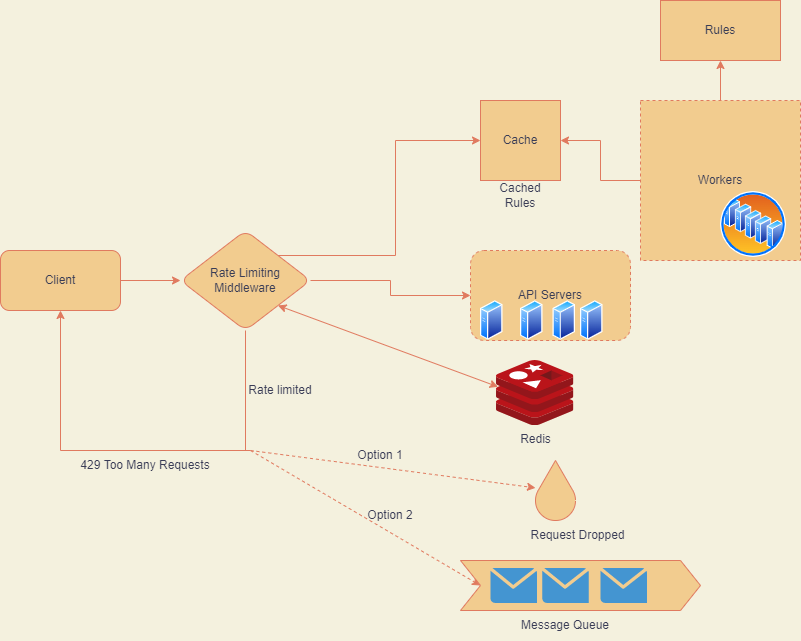

The diagram above was exported from draw.io. Its source (the exported page's mxGraphModel, read from the mxfile embedded in the PNG):
<mxGraphModel dx="868" dy="450" grid="1" gridSize="10" guides="1" tooltips="1" connect="1" arrows="1" fold="1" page="1" pageScale="1" pageWidth="1169" pageHeight="827" background="#F4F1DE" math="0" shadow="0">
  <root>
    <mxCell id="0" />
    <mxCell id="1" parent="0" />
    <mxCell id="HLkqB8QEX25Q9CYnXEMp-3" value="" style="edgeStyle=orthogonalEdgeStyle;rounded=0;orthogonalLoop=1;jettySize=auto;html=1;labelBackgroundColor=#F4F1DE;strokeColor=#E07A5F;fontColor=#393C56;" edge="1" parent="1" source="HLkqB8QEX25Q9CYnXEMp-1" target="HLkqB8QEX25Q9CYnXEMp-2">
      <mxGeometry relative="1" as="geometry" />
    </mxCell>
    <mxCell id="HLkqB8QEX25Q9CYnXEMp-1" value="Client" style="rounded=1;whiteSpace=wrap;html=1;fillColor=#F2CC8F;strokeColor=#E07A5F;fontColor=#393C56;" vertex="1" parent="1">
      <mxGeometry x="50" y="440" width="120" height="60" as="geometry" />
    </mxCell>
    <mxCell id="HLkqB8QEX25Q9CYnXEMp-22" value="" style="edgeStyle=orthogonalEdgeStyle;rounded=0;orthogonalLoop=1;jettySize=auto;html=1;labelBackgroundColor=#F4F1DE;strokeColor=#E07A5F;fontColor=#393C56;" edge="1" parent="1" source="HLkqB8QEX25Q9CYnXEMp-2" target="HLkqB8QEX25Q9CYnXEMp-21">
      <mxGeometry relative="1" as="geometry" />
    </mxCell>
    <mxCell id="HLkqB8QEX25Q9CYnXEMp-23" style="edgeStyle=orthogonalEdgeStyle;rounded=0;orthogonalLoop=1;jettySize=auto;html=1;exitX=1;exitY=0;exitDx=0;exitDy=0;entryX=0;entryY=0.5;entryDx=0;entryDy=0;labelBackgroundColor=#F4F1DE;strokeColor=#E07A5F;fontColor=#393C56;" edge="1" parent="1" source="HLkqB8QEX25Q9CYnXEMp-2" target="HLkqB8QEX25Q9CYnXEMp-8">
      <mxGeometry relative="1" as="geometry" />
    </mxCell>
    <mxCell id="HLkqB8QEX25Q9CYnXEMp-2" value="Rate Limiting&lt;br&gt;Middleware&lt;br&gt;" style="rhombus;whiteSpace=wrap;html=1;rounded=1;fillColor=#F2CC8F;strokeColor=#E07A5F;fontColor=#393C56;" vertex="1" parent="1">
      <mxGeometry x="230" y="420" width="130" height="100" as="geometry" />
    </mxCell>
    <mxCell id="HLkqB8QEX25Q9CYnXEMp-12" value="" style="edgeStyle=orthogonalEdgeStyle;rounded=0;orthogonalLoop=1;jettySize=auto;html=1;labelBackgroundColor=#F4F1DE;strokeColor=#E07A5F;fontColor=#393C56;" edge="1" parent="1" source="HLkqB8QEX25Q9CYnXEMp-11" target="HLkqB8QEX25Q9CYnXEMp-8">
      <mxGeometry relative="1" as="geometry" />
    </mxCell>
    <mxCell id="HLkqB8QEX25Q9CYnXEMp-14" value="" style="edgeStyle=orthogonalEdgeStyle;rounded=0;orthogonalLoop=1;jettySize=auto;html=1;labelBackgroundColor=#F4F1DE;strokeColor=#E07A5F;fontColor=#393C56;" edge="1" parent="1" source="HLkqB8QEX25Q9CYnXEMp-11" target="HLkqB8QEX25Q9CYnXEMp-13">
      <mxGeometry relative="1" as="geometry" />
    </mxCell>
    <mxCell id="HLkqB8QEX25Q9CYnXEMp-11" value="Workers" style="whiteSpace=wrap;html=1;aspect=fixed;dashed=1;fillColor=#F2CC8F;strokeColor=#E07A5F;fontColor=#393C56;" vertex="1" parent="1">
      <mxGeometry x="690" y="290" width="160" height="160" as="geometry" />
    </mxCell>
    <mxCell id="HLkqB8QEX25Q9CYnXEMp-13" value="Rules&lt;br&gt;" style="whiteSpace=wrap;html=1;fillColor=#F2CC8F;strokeColor=#E07A5F;fontColor=#393C56;" vertex="1" parent="1">
      <mxGeometry x="710" y="190" width="120" height="60" as="geometry" />
    </mxCell>
    <mxCell id="HLkqB8QEX25Q9CYnXEMp-20" value="" style="group;fontColor=#393C56;" vertex="1" connectable="0" parent="1">
      <mxGeometry x="530" y="290" width="80" height="110" as="geometry" />
    </mxCell>
    <mxCell id="HLkqB8QEX25Q9CYnXEMp-8" value="Cache" style="whiteSpace=wrap;html=1;aspect=fixed;fillColor=#F2CC8F;strokeColor=#E07A5F;fontColor=#393C56;" vertex="1" parent="HLkqB8QEX25Q9CYnXEMp-20">
      <mxGeometry width="80" height="80" as="geometry" />
    </mxCell>
    <mxCell id="HLkqB8QEX25Q9CYnXEMp-17" value="Cached Rules" style="text;html=1;strokeColor=none;fillColor=none;align=center;verticalAlign=middle;whiteSpace=wrap;rounded=0;fontColor=#393C56;" vertex="1" parent="HLkqB8QEX25Q9CYnXEMp-20">
      <mxGeometry x="10" y="80" width="60" height="30" as="geometry" />
    </mxCell>
    <mxCell id="HLkqB8QEX25Q9CYnXEMp-21" value="API Servers" style="whiteSpace=wrap;html=1;rounded=1;dashed=1;fillColor=#F2CC8F;strokeColor=#E07A5F;fontColor=#393C56;" vertex="1" parent="1">
      <mxGeometry x="520" y="440" width="160" height="90" as="geometry" />
    </mxCell>
    <mxCell id="HLkqB8QEX25Q9CYnXEMp-27" value="" style="endArrow=classic;startArrow=classic;html=1;rounded=0;entryX=0.02;entryY=0.405;entryDx=0;entryDy=0;exitX=1;exitY=1;exitDx=0;exitDy=0;entryPerimeter=0;labelBackgroundColor=#F4F1DE;strokeColor=#E07A5F;fontColor=#393C56;" edge="1" parent="1" source="HLkqB8QEX25Q9CYnXEMp-2" target="HLkqB8QEX25Q9CYnXEMp-56">
      <mxGeometry width="50" height="50" relative="1" as="geometry">
        <mxPoint x="340" y="530" as="sourcePoint" />
        <mxPoint x="525" y="580" as="targetPoint" />
      </mxGeometry>
    </mxCell>
    <mxCell id="HLkqB8QEX25Q9CYnXEMp-30" value="" style="endArrow=classic;html=1;rounded=0;dashed=1;entryX=0;entryY=0.5;entryDx=0;entryDy=0;labelBackgroundColor=#F4F1DE;strokeColor=#E07A5F;fontColor=#393C56;" edge="1" parent="1" target="HLkqB8QEX25Q9CYnXEMp-40">
      <mxGeometry width="50" height="50" relative="1" as="geometry">
        <mxPoint x="300" y="640" as="sourcePoint" />
        <mxPoint x="540" y="700" as="targetPoint" />
      </mxGeometry>
    </mxCell>
    <mxCell id="HLkqB8QEX25Q9CYnXEMp-33" value="" style="endArrow=none;html=1;rounded=0;entryX=0.5;entryY=1;entryDx=0;entryDy=0;fontColor=#393C56;strokeColor=#E07A5F;labelBackgroundColor=#F4F1DE;" edge="1" parent="1" target="HLkqB8QEX25Q9CYnXEMp-2">
      <mxGeometry width="50" height="50" relative="1" as="geometry">
        <mxPoint x="295" y="640" as="sourcePoint" />
        <mxPoint x="290" y="530" as="targetPoint" />
      </mxGeometry>
    </mxCell>
    <mxCell id="HLkqB8QEX25Q9CYnXEMp-34" value="Rate limited" style="text;html=1;align=center;verticalAlign=middle;whiteSpace=wrap;rounded=0;dashed=1;fontColor=#393C56;" vertex="1" parent="1">
      <mxGeometry x="280" y="565" width="100" height="30" as="geometry" />
    </mxCell>
    <mxCell id="HLkqB8QEX25Q9CYnXEMp-36" value="" style="endArrow=none;html=1;rounded=0;fontColor=#393C56;labelBackgroundColor=#F4F1DE;labelBorderColor=#FF3D1F;strokeColor=#E07A5F;" edge="1" parent="1">
      <mxGeometry width="50" height="50" relative="1" as="geometry">
        <mxPoint x="110" y="640" as="sourcePoint" />
        <mxPoint x="300" y="640" as="targetPoint" />
      </mxGeometry>
    </mxCell>
    <mxCell id="HLkqB8QEX25Q9CYnXEMp-37" value="" style="endArrow=classic;html=1;rounded=0;fontColor=#393C56;entryX=0.5;entryY=1;entryDx=0;entryDy=0;strokeColor=#E07A5F;labelBackgroundColor=#F4F1DE;" edge="1" parent="1" target="HLkqB8QEX25Q9CYnXEMp-1">
      <mxGeometry width="50" height="50" relative="1" as="geometry">
        <mxPoint x="110" y="640" as="sourcePoint" />
        <mxPoint x="150" y="590" as="targetPoint" />
      </mxGeometry>
    </mxCell>
    <mxCell id="HLkqB8QEX25Q9CYnXEMp-38" value="429 Too Many Requests" style="text;html=1;strokeColor=none;fillColor=none;align=center;verticalAlign=middle;whiteSpace=wrap;rounded=0;dashed=1;fontColor=#393C56;" vertex="1" parent="1">
      <mxGeometry x="120" y="640" width="150" height="30" as="geometry" />
    </mxCell>
    <mxCell id="HLkqB8QEX25Q9CYnXEMp-45" value="" style="verticalLabelPosition=bottom;verticalAlign=top;html=1;shape=mxgraph.basic.drop;fontColor=#393C56;fillColor=#F2CC8F;strokeColor=#E07A5F;" vertex="1" parent="1">
      <mxGeometry x="585" y="650" width="40" height="60" as="geometry" />
    </mxCell>
    <mxCell id="HLkqB8QEX25Q9CYnXEMp-46" value="" style="endArrow=classic;html=1;rounded=0;labelBackgroundColor=#F4F1DE;labelBorderColor=#FF3D1F;strokeColor=#E07A5F;fontColor=#393C56;dashed=1;" edge="1" parent="1" target="HLkqB8QEX25Q9CYnXEMp-45">
      <mxGeometry width="50" height="50" relative="1" as="geometry">
        <mxPoint x="300" y="640" as="sourcePoint" />
        <mxPoint x="430" y="760" as="targetPoint" />
      </mxGeometry>
    </mxCell>
    <mxCell id="HLkqB8QEX25Q9CYnXEMp-52" value="" style="group;fontColor=#393C56;" vertex="1" connectable="0" parent="1">
      <mxGeometry x="510" y="750" width="240" height="80" as="geometry" />
    </mxCell>
    <mxCell id="HLkqB8QEX25Q9CYnXEMp-47" value="Message Queue" style="text;html=1;strokeColor=none;fillColor=none;align=center;verticalAlign=middle;whiteSpace=wrap;rounded=0;fontColor=#393C56;" vertex="1" parent="HLkqB8QEX25Q9CYnXEMp-52">
      <mxGeometry x="10" y="50" width="190" height="30" as="geometry" />
    </mxCell>
    <mxCell id="HLkqB8QEX25Q9CYnXEMp-49" value="" style="shadow=0;dashed=0;html=1;strokeColor=none;fillColor=#F2CC8F;labelPosition=center;verticalLabelPosition=bottom;verticalAlign=top;align=center;outlineConnect=0;shape=mxgraph.veeam.2d.letter;fontColor=#393C56;" vertex="1" parent="HLkqB8QEX25Q9CYnXEMp-52">
      <mxGeometry x="46.799999999999955" y="7.600000000000023" width="46.4" height="34.8" as="geometry" />
    </mxCell>
    <mxCell id="HLkqB8QEX25Q9CYnXEMp-40" value="" style="shape=step;perimeter=stepPerimeter;whiteSpace=wrap;html=1;fixedSize=1;fontColor=#393C56;fillColor=#F2CC8F;strokeColor=#E07A5F;" vertex="1" parent="HLkqB8QEX25Q9CYnXEMp-52">
      <mxGeometry width="240" height="50" as="geometry" />
    </mxCell>
    <mxCell id="HLkqB8QEX25Q9CYnXEMp-51" value="" style="shadow=0;dashed=0;html=1;strokeColor=none;fillColor=#F2CC8F;labelPosition=center;verticalLabelPosition=bottom;verticalAlign=top;align=center;outlineConnect=0;shape=mxgraph.veeam.2d.letter;fontColor=#393C56;" vertex="1" parent="HLkqB8QEX25Q9CYnXEMp-52">
      <mxGeometry x="153.5999999999999" y="7.600000000000023" width="46.4" height="34.8" as="geometry" />
    </mxCell>
    <mxCell id="HLkqB8QEX25Q9CYnXEMp-50" value="" style="shadow=0;dashed=0;html=1;strokeColor=none;fillColor=#F2CC8F;labelPosition=center;verticalLabelPosition=bottom;verticalAlign=top;align=center;outlineConnect=0;shape=mxgraph.veeam.2d.letter;fontColor=#393C56;" vertex="1" parent="HLkqB8QEX25Q9CYnXEMp-52">
      <mxGeometry x="100" y="7.600000000000023" width="46.4" height="34.8" as="geometry" />
    </mxCell>
    <mxCell id="HLkqB8QEX25Q9CYnXEMp-68" value="" style="shadow=0;dashed=0;html=1;strokeColor=none;fillColor=#4495D1;labelPosition=center;verticalLabelPosition=bottom;verticalAlign=top;align=center;outlineConnect=0;shape=mxgraph.veeam.2d.letter;fontColor=#393C56;" vertex="1" parent="HLkqB8QEX25Q9CYnXEMp-52">
      <mxGeometry x="30" y="7.6" width="46.4" height="34.8" as="geometry" />
    </mxCell>
    <mxCell id="HLkqB8QEX25Q9CYnXEMp-69" value="" style="shadow=0;dashed=0;html=1;strokeColor=none;fillColor=#4495D1;labelPosition=center;verticalLabelPosition=bottom;verticalAlign=top;align=center;outlineConnect=0;shape=mxgraph.veeam.2d.letter;fontColor=#393C56;" vertex="1" parent="HLkqB8QEX25Q9CYnXEMp-52">
      <mxGeometry x="81.79999999999995" y="7.600000000000023" width="46.4" height="34.8" as="geometry" />
    </mxCell>
    <mxCell id="HLkqB8QEX25Q9CYnXEMp-70" value="" style="shadow=0;dashed=0;html=1;strokeColor=none;fillColor=#4495D1;labelPosition=center;verticalLabelPosition=bottom;verticalAlign=top;align=center;outlineConnect=0;shape=mxgraph.veeam.2d.letter;fontColor=#393C56;" vertex="1" parent="HLkqB8QEX25Q9CYnXEMp-52">
      <mxGeometry x="140" y="7.600000000000023" width="46.4" height="34.8" as="geometry" />
    </mxCell>
    <mxCell id="HLkqB8QEX25Q9CYnXEMp-53" value="Option 1" style="text;html=1;strokeColor=none;fillColor=none;align=center;verticalAlign=middle;whiteSpace=wrap;rounded=0;fontColor=#393C56;" vertex="1" parent="1">
      <mxGeometry x="400" y="630" width="60" height="30" as="geometry" />
    </mxCell>
    <mxCell id="HLkqB8QEX25Q9CYnXEMp-54" value="Option 2" style="text;html=1;strokeColor=none;fillColor=none;align=center;verticalAlign=middle;whiteSpace=wrap;rounded=0;fontColor=#393C56;" vertex="1" parent="1">
      <mxGeometry x="400" y="690" width="80" height="30" as="geometry" />
    </mxCell>
    <mxCell id="HLkqB8QEX25Q9CYnXEMp-55" value="Request Dropped" style="text;html=1;strokeColor=none;fillColor=none;align=center;verticalAlign=middle;whiteSpace=wrap;rounded=0;fontColor=#393C56;" vertex="1" parent="1">
      <mxGeometry x="570" y="710" width="115" height="30" as="geometry" />
    </mxCell>
    <mxCell id="HLkqB8QEX25Q9CYnXEMp-56" value="Redis&lt;br&gt;" style="sketch=0;aspect=fixed;html=1;points=[];align=center;image;fontSize=12;image=img/lib/mscae/Cache_Redis_Product.svg;fontColor=#393C56;labelBackgroundColor=#F4F1DE;fillColor=#F2CC8F;strokeColor=#E07A5F;" vertex="1" parent="1">
      <mxGeometry x="546" y="550" width="77.38" height="65" as="geometry" />
    </mxCell>
    <mxCell id="HLkqB8QEX25Q9CYnXEMp-59" value="" style="aspect=fixed;perimeter=ellipsePerimeter;html=1;align=center;shadow=0;dashed=0;spacingTop=3;image;image=img/lib/active_directory/generic_server.svg;fontColor=#393C56;labelBackgroundColor=#F4F1DE;fillColor=#F2CC8F;strokeColor=#E07A5F;" vertex="1" parent="1">
      <mxGeometry x="570" y="490" width="22.4" height="40" as="geometry" />
    </mxCell>
    <mxCell id="HLkqB8QEX25Q9CYnXEMp-61" value="" style="aspect=fixed;perimeter=ellipsePerimeter;html=1;align=center;shadow=0;dashed=0;spacingTop=3;image;image=img/lib/active_directory/generic_server.svg;fontColor=#393C56;labelBackgroundColor=#F4F1DE;fillColor=#F2CC8F;strokeColor=#E07A5F;" vertex="1" parent="1">
      <mxGeometry x="530" y="490" width="22.4" height="40" as="geometry" />
    </mxCell>
    <mxCell id="HLkqB8QEX25Q9CYnXEMp-62" value="" style="aspect=fixed;perimeter=ellipsePerimeter;html=1;align=center;shadow=0;dashed=0;spacingTop=3;image;image=img/lib/active_directory/generic_server.svg;fontColor=#393C56;labelBackgroundColor=#F4F1DE;fillColor=#F2CC8F;strokeColor=#E07A5F;" vertex="1" parent="1">
      <mxGeometry x="602.6" y="490" width="22.4" height="40" as="geometry" />
    </mxCell>
    <mxCell id="HLkqB8QEX25Q9CYnXEMp-63" value="" style="aspect=fixed;perimeter=ellipsePerimeter;html=1;align=center;shadow=0;dashed=0;spacingTop=3;image;image=img/lib/active_directory/generic_server.svg;fontColor=#393C56;labelBackgroundColor=#F4F1DE;fillColor=#F2CC8F;strokeColor=#E07A5F;" vertex="1" parent="1">
      <mxGeometry x="630" y="490" width="22.4" height="40" as="geometry" />
    </mxCell>
    <mxCell id="HLkqB8QEX25Q9CYnXEMp-66" value="" style="aspect=fixed;perimeter=ellipsePerimeter;html=1;align=center;shadow=0;dashed=0;spacingTop=3;image;image=img/lib/active_directory/server_farm.svg;fontColor=#393C56;labelBackgroundColor=#F4F1DE;fillColor=#F2CC8F;strokeColor=#E07A5F;" vertex="1" parent="1">
      <mxGeometry x="770" y="381" width="66" height="66" as="geometry" />
    </mxCell>
  </root>
</mxGraphModel>